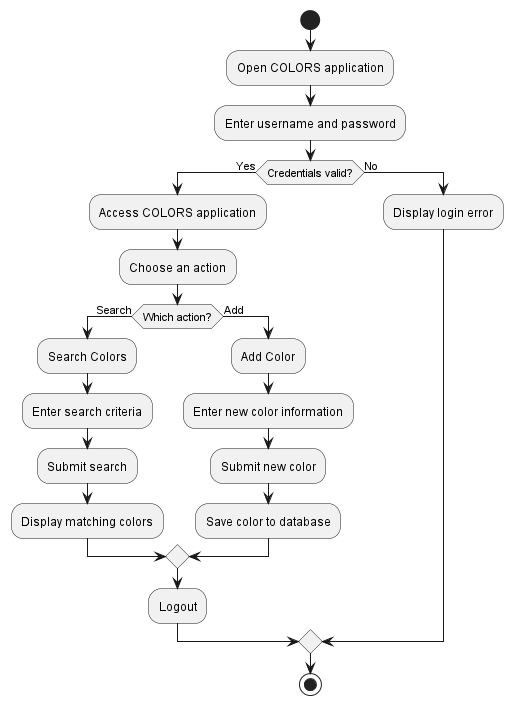

The diagram above was rendered by PlantUML. Its source (embedded in the PNG):
@startuml

start

:Open COLORS application;

:Enter username and password;

if (Credentials valid?) then (Yes)
    :Access COLORS application;
    :Choose an action;

    if (Which action?) then (Search)
        :Search Colors;
        :Enter search criteria;
        :Submit search;
        :Display matching colors;
    else (Add)
        :Add Color;
        :Enter new color information;
        :Submit new color;
        :Save color to database;
    endif

    :Logout;

else (No)
    :Display login error;
endif

stop

@enduml